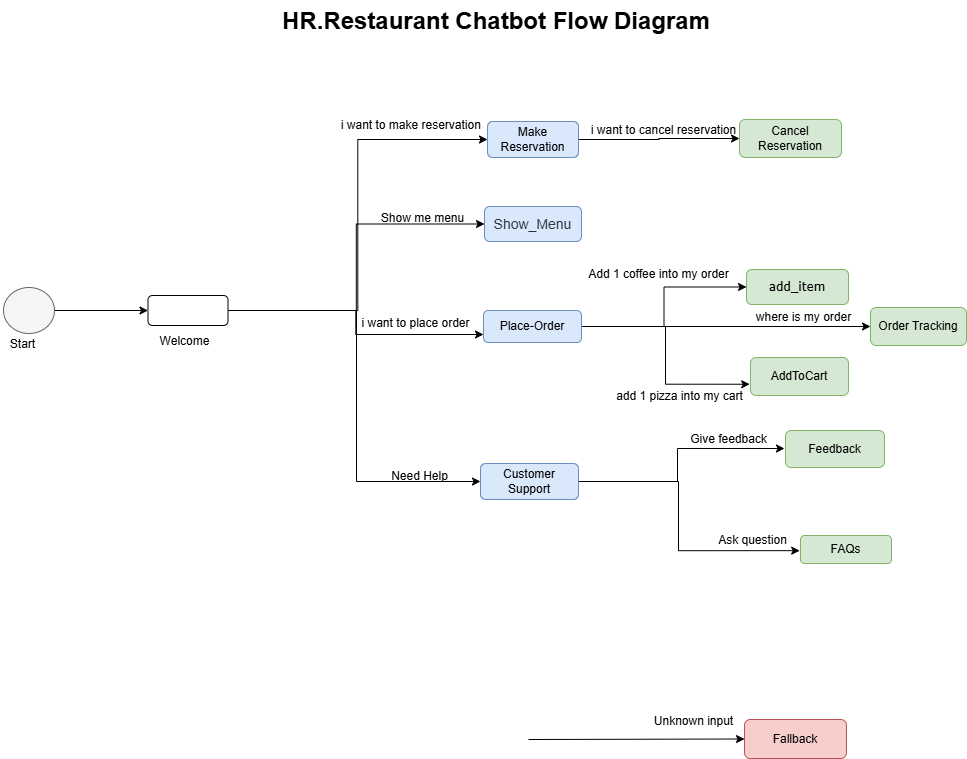

The diagram above was exported from draw.io. Its source (the exported page's mxGraphModel, read from the mxfile embedded in the PNG):
<mxGraphModel dx="809" dy="297" grid="0" gridSize="10" guides="1" tooltips="1" connect="1" arrows="1" fold="1" page="1" pageScale="1" pageWidth="3300" pageHeight="4681" math="0" shadow="0">
  <root>
    <mxCell id="0" />
    <mxCell id="1" parent="0" />
    <mxCell id="9kPt2kTDDJw56YlWVD4k-15" value="" style="edgeStyle=orthogonalEdgeStyle;rounded=0;orthogonalLoop=1;jettySize=auto;html=1;entryX=0;entryY=0.5;entryDx=0;entryDy=0;" parent="1" source="9kPt2kTDDJw56YlWVD4k-1" target="9kPt2kTDDJw56YlWVD4k-3" edge="1">
      <mxGeometry relative="1" as="geometry">
        <mxPoint x="390" y="274" as="targetPoint" />
      </mxGeometry>
    </mxCell>
    <mxCell id="9kPt2kTDDJw56YlWVD4k-1" value="" style="ellipse;whiteSpace=wrap;html=1;fillColor=#f5f5f5;fontColor=#333333;strokeColor=#666666;" parent="1" vertex="1">
      <mxGeometry x="91" y="419" width="51" height="46" as="geometry" />
    </mxCell>
    <mxCell id="9kPt2kTDDJw56YlWVD4k-2" value="Start" style="text;html=1;align=center;verticalAlign=middle;resizable=0;points=[];autosize=1;strokeColor=none;fillColor=none;" parent="1" vertex="1">
      <mxGeometry x="88" y="463" width="43" height="26" as="geometry" />
    </mxCell>
    <mxCell id="9kPt2kTDDJw56YlWVD4k-28" style="edgeStyle=orthogonalEdgeStyle;rounded=0;orthogonalLoop=1;jettySize=auto;html=1;entryX=0;entryY=0.5;entryDx=0;entryDy=0;" parent="1" source="9kPt2kTDDJw56YlWVD4k-3" target="9kPt2kTDDJw56YlWVD4k-5" edge="1">
      <mxGeometry relative="1" as="geometry">
        <mxPoint x="540.4155883789062" y="306.82957458496094" as="targetPoint" />
      </mxGeometry>
    </mxCell>
    <mxCell id="9kPt2kTDDJw56YlWVD4k-30" style="edgeStyle=orthogonalEdgeStyle;rounded=0;orthogonalLoop=1;jettySize=auto;html=1;entryX=0;entryY=0.5;entryDx=0;entryDy=0;" parent="1" source="9kPt2kTDDJw56YlWVD4k-3" target="9kPt2kTDDJw56YlWVD4k-6" edge="1">
      <mxGeometry relative="1" as="geometry" />
    </mxCell>
    <mxCell id="9kPt2kTDDJw56YlWVD4k-31" style="edgeStyle=orthogonalEdgeStyle;rounded=0;orthogonalLoop=1;jettySize=auto;html=1;entryX=0;entryY=0.75;entryDx=0;entryDy=0;" parent="1" source="9kPt2kTDDJw56YlWVD4k-3" target="9kPt2kTDDJw56YlWVD4k-7" edge="1">
      <mxGeometry relative="1" as="geometry" />
    </mxCell>
    <mxCell id="9kPt2kTDDJw56YlWVD4k-32" style="edgeStyle=orthogonalEdgeStyle;rounded=0;orthogonalLoop=1;jettySize=auto;html=1;entryX=0;entryY=0.5;entryDx=0;entryDy=0;" parent="1" source="9kPt2kTDDJw56YlWVD4k-3" target="9kPt2kTDDJw56YlWVD4k-8" edge="1">
      <mxGeometry relative="1" as="geometry">
        <mxPoint x="567.1671752929688" y="556.5110931396484" as="targetPoint" />
        <Array as="points">
          <mxPoint x="444" y="442" />
          <mxPoint x="444" y="613" />
        </Array>
      </mxGeometry>
    </mxCell>
    <mxCell id="9kPt2kTDDJw56YlWVD4k-3" value="" style="rounded=1;whiteSpace=wrap;html=1;" parent="1" vertex="1">
      <mxGeometry x="235.5" y="427" width="80" height="30" as="geometry" />
    </mxCell>
    <mxCell id="9kPt2kTDDJw56YlWVD4k-4" value="Welcome" style="text;html=1;align=center;verticalAlign=middle;resizable=0;points=[];autosize=1;strokeColor=none;fillColor=none;" parent="1" vertex="1">
      <mxGeometry x="238" y="460" width="68" height="26" as="geometry" />
    </mxCell>
    <mxCell id="9kPt2kTDDJw56YlWVD4k-21" style="edgeStyle=orthogonalEdgeStyle;rounded=0;orthogonalLoop=1;jettySize=auto;html=1;entryX=0;entryY=0.5;entryDx=0;entryDy=0;" parent="1" source="9kPt2kTDDJw56YlWVD4k-5" target="9kPt2kTDDJw56YlWVD4k-9" edge="1">
      <mxGeometry relative="1" as="geometry" />
    </mxCell>
    <mxCell id="9kPt2kTDDJw56YlWVD4k-5" value="Make Reservation" style="rounded=1;whiteSpace=wrap;html=1;fillColor=#dae8fc;strokeColor=#6c8ebf;" parent="1" vertex="1">
      <mxGeometry x="575" y="253" width="91" height="36" as="geometry" />
    </mxCell>
    <mxCell id="9kPt2kTDDJw56YlWVD4k-6" value="&lt;span style=&quot;color: rgb(43, 49, 63); font-family: Roboto, sans-serif; font-size: 14px; text-align: left;&quot;&gt;Show_Menu&lt;/span&gt;" style="rounded=1;whiteSpace=wrap;html=1;fillColor=#dae8fc;strokeColor=#6c8ebf;" parent="1" vertex="1">
      <mxGeometry x="572" y="338" width="97" height="35" as="geometry" />
    </mxCell>
    <mxCell id="9kPt2kTDDJw56YlWVD4k-23" style="edgeStyle=orthogonalEdgeStyle;rounded=0;orthogonalLoop=1;jettySize=auto;html=1;entryX=0;entryY=0.5;entryDx=0;entryDy=0;" parent="1" source="9kPt2kTDDJw56YlWVD4k-7" target="9kPt2kTDDJw56YlWVD4k-11" edge="1">
      <mxGeometry relative="1" as="geometry" />
    </mxCell>
    <mxCell id="9kPt2kTDDJw56YlWVD4k-49" style="edgeStyle=orthogonalEdgeStyle;rounded=0;orthogonalLoop=1;jettySize=auto;html=1;" parent="1" source="9kPt2kTDDJw56YlWVD4k-7" edge="1">
      <mxGeometry relative="1" as="geometry">
        <mxPoint x="837.2306518554688" y="515.7467193603516" as="targetPoint" />
        <Array as="points">
          <mxPoint x="753" y="458" />
          <mxPoint x="753" y="516" />
        </Array>
      </mxGeometry>
    </mxCell>
    <mxCell id="iYY1z-Jd8mmv1eN_ZUz5-1" style="edgeStyle=orthogonalEdgeStyle;rounded=0;orthogonalLoop=1;jettySize=auto;html=1;entryX=0;entryY=0.5;entryDx=0;entryDy=0;" edge="1" parent="1" source="9kPt2kTDDJw56YlWVD4k-7" target="9kPt2kTDDJw56YlWVD4k-50">
      <mxGeometry relative="1" as="geometry" />
    </mxCell>
    <mxCell id="9kPt2kTDDJw56YlWVD4k-7" value="Place-Order" style="rounded=1;whiteSpace=wrap;html=1;fillColor=#dae8fc;strokeColor=#6c8ebf;" parent="1" vertex="1">
      <mxGeometry x="571" y="442" width="98" height="32" as="geometry" />
    </mxCell>
    <mxCell id="iYY1z-Jd8mmv1eN_ZUz5-4" style="edgeStyle=orthogonalEdgeStyle;rounded=0;orthogonalLoop=1;jettySize=auto;html=1;" edge="1" parent="1" source="9kPt2kTDDJw56YlWVD4k-8">
      <mxGeometry relative="1" as="geometry">
        <mxPoint x="872" y="580" as="targetPoint" />
        <Array as="points">
          <mxPoint x="765" y="613" />
          <mxPoint x="765" y="580" />
        </Array>
      </mxGeometry>
    </mxCell>
    <mxCell id="iYY1z-Jd8mmv1eN_ZUz5-5" style="edgeStyle=orthogonalEdgeStyle;rounded=0;orthogonalLoop=1;jettySize=auto;html=1;" edge="1" parent="1" source="9kPt2kTDDJw56YlWVD4k-8">
      <mxGeometry relative="1" as="geometry">
        <mxPoint x="887.2081184387207" y="682.1599655151367" as="targetPoint" />
        <Array as="points">
          <mxPoint x="766" y="613" />
          <mxPoint x="766" y="682" />
        </Array>
      </mxGeometry>
    </mxCell>
    <mxCell id="9kPt2kTDDJw56YlWVD4k-8" value="Customer Support" style="rounded=1;whiteSpace=wrap;html=1;fillColor=#dae8fc;strokeColor=#6c8ebf;" parent="1" vertex="1">
      <mxGeometry x="568" y="595" width="98" height="36" as="geometry" />
    </mxCell>
    <mxCell id="9kPt2kTDDJw56YlWVD4k-9" value="Cancel Reservation" style="rounded=1;whiteSpace=wrap;html=1;fillColor=#d5e8d4;strokeColor=#82b366;" parent="1" vertex="1">
      <mxGeometry x="827" y="251" width="102" height="38" as="geometry" />
    </mxCell>
    <mxCell id="9kPt2kTDDJw56YlWVD4k-11" value="&lt;font face=&quot;Verdana&quot; style=&quot;font-size: 12px;&quot;&gt;add_item&lt;/font&gt;" style="rounded=1;whiteSpace=wrap;html=1;fillColor=#d5e8d4;strokeColor=#82b366;" parent="1" vertex="1">
      <mxGeometry x="834" y="401" width="102" height="35" as="geometry" />
    </mxCell>
    <mxCell id="9kPt2kTDDJw56YlWVD4k-13" value="Fallback" style="rounded=1;whiteSpace=wrap;html=1;fillColor=#f8cecc;strokeColor=#b85450;" parent="1" vertex="1">
      <mxGeometry x="832" y="851" width="102" height="39" as="geometry" />
    </mxCell>
    <mxCell id="9kPt2kTDDJw56YlWVD4k-29" value="i want to make reservation&amp;nbsp;" style="text;html=1;align=center;verticalAlign=middle;resizable=0;points=[];autosize=1;strokeColor=none;fillColor=none;" parent="1" vertex="1">
      <mxGeometry x="419" y="244" width="161" height="26" as="geometry" />
    </mxCell>
    <mxCell id="9kPt2kTDDJw56YlWVD4k-33" value="Show me menu" style="text;html=1;align=center;verticalAlign=middle;resizable=0;points=[];autosize=1;strokeColor=none;fillColor=none;" parent="1" vertex="1">
      <mxGeometry x="459" y="336.5" width="101" height="26" as="geometry" />
    </mxCell>
    <mxCell id="9kPt2kTDDJw56YlWVD4k-34" value="i want to place order" style="text;html=1;align=center;verticalAlign=middle;resizable=0;points=[];autosize=1;strokeColor=none;fillColor=none;" parent="1" vertex="1">
      <mxGeometry x="440" y="442" width="126" height="26" as="geometry" />
    </mxCell>
    <mxCell id="9kPt2kTDDJw56YlWVD4k-37" value="Need Help" style="text;html=1;align=center;verticalAlign=middle;resizable=0;points=[];autosize=1;strokeColor=none;fillColor=none;" parent="1" vertex="1">
      <mxGeometry x="469" y="595" width="75" height="26" as="geometry" />
    </mxCell>
    <mxCell id="9kPt2kTDDJw56YlWVD4k-38" value="Unknown input" style="text;html=1;align=center;verticalAlign=middle;resizable=0;points=[];autosize=1;strokeColor=none;fillColor=none;" parent="1" vertex="1">
      <mxGeometry x="732" y="840" width="97" height="26" as="geometry" />
    </mxCell>
    <mxCell id="9kPt2kTDDJw56YlWVD4k-40" value="" style="endArrow=classic;html=1;rounded=0;entryX=0;entryY=0.5;entryDx=0;entryDy=0;" parent="1" target="9kPt2kTDDJw56YlWVD4k-13" edge="1">
      <mxGeometry width="50" height="50" relative="1" as="geometry">
        <mxPoint x="616" y="871" as="sourcePoint" />
        <mxPoint x="484" y="555" as="targetPoint" />
      </mxGeometry>
    </mxCell>
    <mxCell id="9kPt2kTDDJw56YlWVD4k-41" value="i want to cancel reservation&lt;div&gt;&lt;br&gt;&lt;/div&gt;" style="text;html=1;align=center;verticalAlign=middle;resizable=0;points=[];autosize=1;strokeColor=none;fillColor=none;" parent="1" vertex="1">
      <mxGeometry x="669" y="248" width="163" height="41" as="geometry" />
    </mxCell>
    <mxCell id="9kPt2kTDDJw56YlWVD4k-43" value="Add 1 coffee into my order" style="text;html=1;align=center;verticalAlign=middle;resizable=0;points=[];autosize=1;strokeColor=none;fillColor=none;" parent="1" vertex="1">
      <mxGeometry x="666" y="393" width="159" height="26" as="geometry" />
    </mxCell>
    <mxCell id="9kPt2kTDDJw56YlWVD4k-48" value="AddToCart" style="rounded=1;whiteSpace=wrap;html=1;fillColor=#d5e8d4;strokeColor=#82b366;" parent="1" vertex="1">
      <mxGeometry x="838" y="489" width="98" height="38" as="geometry" />
    </mxCell>
    <mxCell id="9kPt2kTDDJw56YlWVD4k-50" value="Order Tracking" style="rounded=1;whiteSpace=wrap;html=1;fillColor=#d5e8d4;strokeColor=#82b366;" parent="1" vertex="1">
      <mxGeometry x="958" y="439" width="96" height="38" as="geometry" />
    </mxCell>
    <mxCell id="9kPt2kTDDJw56YlWVD4k-54" value="where is my order" style="text;html=1;align=center;verticalAlign=middle;resizable=0;points=[];autosize=1;strokeColor=none;fillColor=none;" parent="1" vertex="1">
      <mxGeometry x="834" y="436" width="113" height="26" as="geometry" />
    </mxCell>
    <mxCell id="9kPt2kTDDJw56YlWVD4k-57" value="Feedback" style="rounded=1;whiteSpace=wrap;html=1;fillColor=#d5e8d4;strokeColor=#82b366;" parent="1" vertex="1">
      <mxGeometry x="873" y="562" width="99" height="37" as="geometry" />
    </mxCell>
    <mxCell id="9kPt2kTDDJw56YlWVD4k-58" value="add 1 pizza into my cart" style="text;html=1;align=center;verticalAlign=middle;resizable=0;points=[];autosize=1;strokeColor=none;fillColor=none;" parent="1" vertex="1">
      <mxGeometry x="694" y="515" width="145" height="26" as="geometry" />
    </mxCell>
    <mxCell id="9kPt2kTDDJw56YlWVD4k-60" value="FAQs" style="rounded=1;whiteSpace=wrap;html=1;fillColor=#d5e8d4;strokeColor=#82b366;" parent="1" vertex="1">
      <mxGeometry x="888" y="667" width="91" height="28" as="geometry" />
    </mxCell>
    <mxCell id="9kPt2kTDDJw56YlWVD4k-62" value="Ask question" style="text;html=1;align=center;verticalAlign=middle;resizable=0;points=[];autosize=1;strokeColor=none;fillColor=none;" parent="1" vertex="1">
      <mxGeometry x="796" y="659" width="87" height="26" as="geometry" />
    </mxCell>
    <mxCell id="9kPt2kTDDJw56YlWVD4k-63" value="&lt;h1 style=&quot;margin-top: 0px;&quot;&gt;HR.Restaurant Chatbot Flow Diagram&amp;nbsp;&lt;/h1&gt;" style="text;html=1;whiteSpace=wrap;overflow=hidden;rounded=0;" parent="1" vertex="1">
      <mxGeometry x="368" y="132" width="486" height="69" as="geometry" />
    </mxCell>
    <mxCell id="9kPt2kTDDJw56YlWVD4k-55" value="Give feedback" style="text;html=1;align=center;verticalAlign=middle;resizable=0;points=[];autosize=1;strokeColor=none;fillColor=none;" parent="1" vertex="1">
      <mxGeometry x="768" y="558" width="95" height="26" as="geometry" />
    </mxCell>
  </root>
</mxGraphModel>